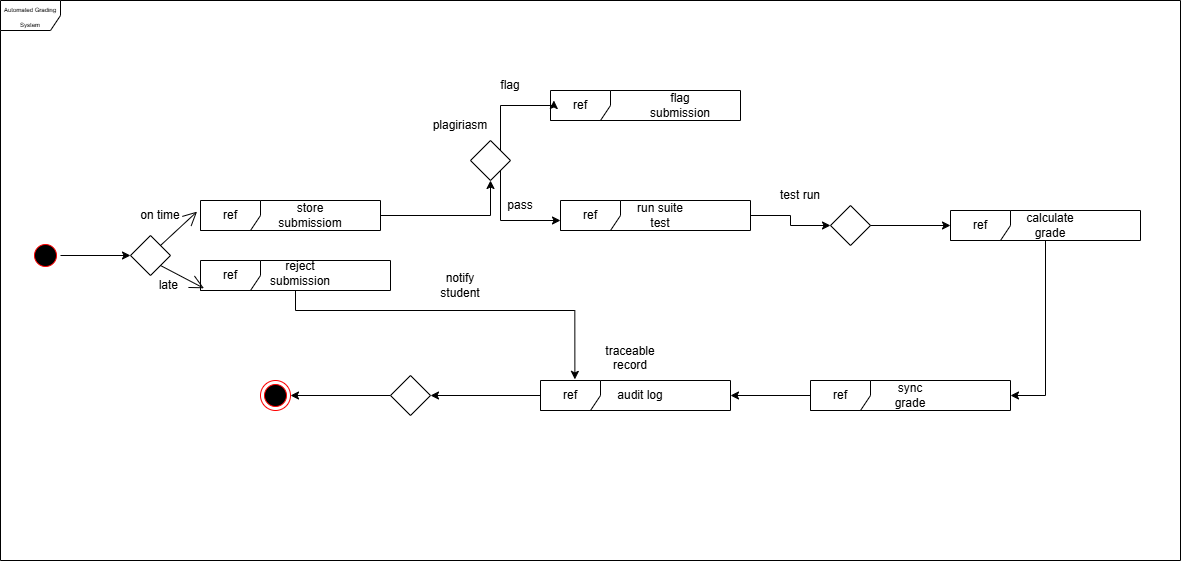

The diagram above was exported from draw.io. Its source (the exported page's mxGraphModel, read from the mxfile embedded in the PNG):
<mxGraphModel dx="1440" dy="780" grid="1" gridSize="10" guides="1" tooltips="1" connect="1" arrows="1" fold="1" page="1" pageScale="1" pageWidth="827" pageHeight="1169" math="0" shadow="0">
  <root>
    <mxCell id="0" />
    <mxCell id="1" parent="0" />
    <mxCell id="LPpFw4eeGYHCo7xt6fAP-519" parent="1" style="shape=umlFrame;whiteSpace=wrap;html=1;pointerEvents=0;" value="&lt;font style=&quot;font-size: 6px;&quot;&gt;Automated Grading System&lt;/font&gt;" vertex="1">
      <mxGeometry height="560" width="1180" x="50" y="40" as="geometry" />
    </mxCell>
    <mxCell id="LPpFw4eeGYHCo7xt6fAP-524" edge="1" parent="1" source="LPpFw4eeGYHCo7xt6fAP-520" style="edgeStyle=orthogonalEdgeStyle;rounded=0;orthogonalLoop=1;jettySize=auto;html=1;" target="LPpFw4eeGYHCo7xt6fAP-523" value="">
      <mxGeometry relative="1" as="geometry" />
    </mxCell>
    <mxCell id="LPpFw4eeGYHCo7xt6fAP-520" parent="1" style="ellipse;html=1;shape=startState;fillColor=#000000;strokeColor=#ff0000;" value="" vertex="1">
      <mxGeometry height="30" width="30" x="80" y="280" as="geometry" />
    </mxCell>
    <mxCell id="LPpFw4eeGYHCo7xt6fAP-522" edge="1" parent="1" source="LPpFw4eeGYHCo7xt6fAP-520" style="edgeStyle=orthogonalEdgeStyle;rounded=0;orthogonalLoop=1;jettySize=auto;html=1;exitX=0.5;exitY=1;exitDx=0;exitDy=0;" target="LPpFw4eeGYHCo7xt6fAP-520">
      <mxGeometry relative="1" as="geometry" />
    </mxCell>
    <mxCell id="LPpFw4eeGYHCo7xt6fAP-523" parent="1" style="rhombus;whiteSpace=wrap;html=1;" value="" vertex="1">
      <mxGeometry height="40" width="40" x="180" y="275" as="geometry" />
    </mxCell>
    <mxCell id="LPpFw4eeGYHCo7xt6fAP-541" edge="1" parent="1" source="LPpFw4eeGYHCo7xt6fAP-525" style="edgeStyle=orthogonalEdgeStyle;rounded=0;orthogonalLoop=1;jettySize=auto;html=1;" target="LPpFw4eeGYHCo7xt6fAP-537" value="">
      <mxGeometry relative="1" as="geometry" />
    </mxCell>
    <mxCell id="LPpFw4eeGYHCo7xt6fAP-525" parent="1" style="shape=umlFrame;whiteSpace=wrap;html=1;pointerEvents=0;" value="ref" vertex="1">
      <mxGeometry height="30" width="180" x="250" y="240" as="geometry" />
    </mxCell>
    <mxCell id="LPpFw4eeGYHCo7xt6fAP-526" parent="1" style="text;html=1;whiteSpace=wrap;strokeColor=none;fillColor=none;align=center;verticalAlign=middle;rounded=0;" value="store submissiom" vertex="1">
      <mxGeometry height="30" width="80" x="320" y="240" as="geometry" />
    </mxCell>
    <mxCell id="LPpFw4eeGYHCo7xt6fAP-528" parent="1" style="shape=umlFrame;whiteSpace=wrap;html=1;pointerEvents=0;" value="ref" vertex="1">
      <mxGeometry height="30" width="190" x="250" y="300" as="geometry" />
    </mxCell>
    <mxCell id="LPpFw4eeGYHCo7xt6fAP-529" parent="1" style="text;html=1;whiteSpace=wrap;strokeColor=none;fillColor=none;align=center;verticalAlign=middle;rounded=0;" value="reject submission" vertex="1">
      <mxGeometry height="30" width="60" x="320" y="297.5" as="geometry" />
    </mxCell>
    <mxCell id="LPpFw4eeGYHCo7xt6fAP-533" edge="1" parent="1" source="LPpFw4eeGYHCo7xt6fAP-523" style="endArrow=open;endFill=1;endSize=12;html=1;rounded=0;exitX=1;exitY=0;exitDx=0;exitDy=0;entryX=-0.019;entryY=0.37;entryDx=0;entryDy=0;entryPerimeter=0;" target="LPpFw4eeGYHCo7xt6fAP-525" value="">
      <mxGeometry relative="1" width="160" as="geometry">
        <mxPoint x="440" y="290" as="sourcePoint" />
        <mxPoint x="600" y="290" as="targetPoint" />
      </mxGeometry>
    </mxCell>
    <mxCell id="LPpFw4eeGYHCo7xt6fAP-534" edge="1" parent="1" source="LPpFw4eeGYHCo7xt6fAP-523" style="endArrow=open;endFill=1;endSize=12;html=1;rounded=0;exitX=1;exitY=1;exitDx=0;exitDy=0;entryX=0.018;entryY=0.926;entryDx=0;entryDy=0;entryPerimeter=0;" target="LPpFw4eeGYHCo7xt6fAP-528" value="">
      <mxGeometry relative="1" width="160" as="geometry">
        <mxPoint x="440" y="290" as="sourcePoint" />
        <mxPoint x="600" y="290" as="targetPoint" />
      </mxGeometry>
    </mxCell>
    <mxCell id="LPpFw4eeGYHCo7xt6fAP-535" parent="1" style="text;html=1;whiteSpace=wrap;strokeColor=none;fillColor=none;align=center;verticalAlign=middle;rounded=0;" value="on time" vertex="1">
      <mxGeometry height="30" width="60" x="180" y="240" as="geometry" />
    </mxCell>
    <mxCell id="LPpFw4eeGYHCo7xt6fAP-536" parent="1" style="text;html=1;whiteSpace=wrap;strokeColor=none;fillColor=none;align=center;verticalAlign=middle;rounded=0;" value="late&amp;nbsp;" vertex="1">
      <mxGeometry height="30" width="60" x="190" y="310" as="geometry" />
    </mxCell>
    <mxCell id="LPpFw4eeGYHCo7xt6fAP-544" edge="1" parent="1" source="LPpFw4eeGYHCo7xt6fAP-537" style="edgeStyle=orthogonalEdgeStyle;rounded=0;orthogonalLoop=1;jettySize=auto;html=1;exitX=1;exitY=1;exitDx=0;exitDy=0;" target="LPpFw4eeGYHCo7xt6fAP-540">
      <mxGeometry relative="1" as="geometry">
        <Array as="points">
          <mxPoint x="550" y="260" />
        </Array>
      </mxGeometry>
    </mxCell>
    <mxCell id="LPpFw4eeGYHCo7xt6fAP-537" parent="1" style="rhombus;whiteSpace=wrap;html=1;" value="" vertex="1">
      <mxGeometry height="40" width="40" x="520" y="180" as="geometry" />
    </mxCell>
    <mxCell id="LPpFw4eeGYHCo7xt6fAP-538" parent="1" style="shape=umlFrame;whiteSpace=wrap;html=1;pointerEvents=0;" value="ref" vertex="1">
      <mxGeometry height="30" width="190" x="600" y="130" as="geometry" />
    </mxCell>
    <mxCell id="LPpFw4eeGYHCo7xt6fAP-539" parent="1" style="text;html=1;whiteSpace=wrap;strokeColor=none;fillColor=none;align=center;verticalAlign=middle;rounded=0;" value="flag submission" vertex="1">
      <mxGeometry height="30" width="60" x="700" y="130" as="geometry" />
    </mxCell>
    <mxCell id="LPpFw4eeGYHCo7xt6fAP-550" edge="1" parent="1" source="LPpFw4eeGYHCo7xt6fAP-540" style="edgeStyle=orthogonalEdgeStyle;rounded=0;orthogonalLoop=1;jettySize=auto;html=1;entryX=0;entryY=0.5;entryDx=0;entryDy=0;" target="LPpFw4eeGYHCo7xt6fAP-547">
      <mxGeometry relative="1" as="geometry" />
    </mxCell>
    <mxCell id="LPpFw4eeGYHCo7xt6fAP-540" parent="1" style="shape=umlFrame;whiteSpace=wrap;html=1;pointerEvents=0;" value="ref" vertex="1">
      <mxGeometry height="30" width="190" x="610" y="240" as="geometry" />
    </mxCell>
    <mxCell id="LPpFw4eeGYHCo7xt6fAP-542" parent="1" style="text;html=1;whiteSpace=wrap;strokeColor=none;fillColor=none;align=center;verticalAlign=middle;rounded=0;" value="run suite test" vertex="1">
      <mxGeometry height="30" width="60" x="680" y="240" as="geometry" />
    </mxCell>
    <mxCell id="LPpFw4eeGYHCo7xt6fAP-543" edge="1" parent="1" source="LPpFw4eeGYHCo7xt6fAP-537" style="edgeStyle=orthogonalEdgeStyle;rounded=0;orthogonalLoop=1;jettySize=auto;html=1;exitX=1;exitY=0;exitDx=0;exitDy=0;entryX=0.018;entryY=0.333;entryDx=0;entryDy=0;entryPerimeter=0;" target="LPpFw4eeGYHCo7xt6fAP-538">
      <mxGeometry relative="1" as="geometry">
        <Array as="points">
          <mxPoint x="550" y="145" />
          <mxPoint x="603" y="145" />
        </Array>
      </mxGeometry>
    </mxCell>
    <mxCell id="LPpFw4eeGYHCo7xt6fAP-545" parent="1" style="text;html=1;whiteSpace=wrap;strokeColor=none;fillColor=none;align=center;verticalAlign=middle;rounded=0;" value="plagiriasm" vertex="1">
      <mxGeometry height="30" width="60" x="480" y="150" as="geometry" />
    </mxCell>
    <mxCell id="LPpFw4eeGYHCo7xt6fAP-546" parent="1" style="text;html=1;whiteSpace=wrap;strokeColor=none;fillColor=none;align=center;verticalAlign=middle;rounded=0;" value="pass" vertex="1">
      <mxGeometry height="30" width="60" x="540" y="230" as="geometry" />
    </mxCell>
    <mxCell id="LPpFw4eeGYHCo7xt6fAP-551" edge="1" parent="1" source="LPpFw4eeGYHCo7xt6fAP-547" style="edgeStyle=orthogonalEdgeStyle;rounded=0;orthogonalLoop=1;jettySize=auto;html=1;exitX=1;exitY=0.5;exitDx=0;exitDy=0;" target="LPpFw4eeGYHCo7xt6fAP-548">
      <mxGeometry relative="1" as="geometry" />
    </mxCell>
    <mxCell id="LPpFw4eeGYHCo7xt6fAP-547" parent="1" style="rhombus;whiteSpace=wrap;html=1;" value="" vertex="1">
      <mxGeometry height="40" width="40" x="880" y="245" as="geometry" />
    </mxCell>
    <mxCell id="LPpFw4eeGYHCo7xt6fAP-555" edge="1" parent="1" source="LPpFw4eeGYHCo7xt6fAP-548" style="edgeStyle=orthogonalEdgeStyle;rounded=0;orthogonalLoop=1;jettySize=auto;html=1;" target="LPpFw4eeGYHCo7xt6fAP-553">
      <mxGeometry relative="1" as="geometry">
        <Array as="points">
          <mxPoint x="1095" y="435" />
        </Array>
      </mxGeometry>
    </mxCell>
    <mxCell id="LPpFw4eeGYHCo7xt6fAP-548" parent="1" style="shape=umlFrame;whiteSpace=wrap;html=1;pointerEvents=0;" value="ref" vertex="1">
      <mxGeometry height="30" width="190" x="1000" y="250" as="geometry" />
    </mxCell>
    <mxCell id="LPpFw4eeGYHCo7xt6fAP-549" parent="1" style="text;html=1;whiteSpace=wrap;strokeColor=none;fillColor=none;align=center;verticalAlign=middle;rounded=0;" value="calculate grade" vertex="1">
      <mxGeometry height="30" width="60" x="1070" y="250" as="geometry" />
    </mxCell>
    <mxCell id="LPpFw4eeGYHCo7xt6fAP-552" parent="1" style="text;html=1;whiteSpace=wrap;strokeColor=none;fillColor=none;align=center;verticalAlign=middle;rounded=0;" value="test run" vertex="1">
      <mxGeometry height="30" width="60" x="820" y="220" as="geometry" />
    </mxCell>
    <mxCell id="LPpFw4eeGYHCo7xt6fAP-559" edge="1" parent="1" source="LPpFw4eeGYHCo7xt6fAP-553" style="edgeStyle=orthogonalEdgeStyle;rounded=0;orthogonalLoop=1;jettySize=auto;html=1;" target="LPpFw4eeGYHCo7xt6fAP-556" value="">
      <mxGeometry relative="1" as="geometry" />
    </mxCell>
    <mxCell id="LPpFw4eeGYHCo7xt6fAP-553" parent="1" style="shape=umlFrame;whiteSpace=wrap;html=1;pointerEvents=0;" value="ref" vertex="1">
      <mxGeometry height="30" width="200" x="860" y="420" as="geometry" />
    </mxCell>
    <mxCell id="LPpFw4eeGYHCo7xt6fAP-554" parent="1" style="text;html=1;whiteSpace=wrap;strokeColor=none;fillColor=none;align=center;verticalAlign=middle;rounded=0;" value="sync grade" vertex="1">
      <mxGeometry height="30" width="60" x="930" y="420" as="geometry" />
    </mxCell>
    <mxCell id="LPpFw4eeGYHCo7xt6fAP-561" edge="1" parent="1" source="LPpFw4eeGYHCo7xt6fAP-556" style="edgeStyle=orthogonalEdgeStyle;rounded=0;orthogonalLoop=1;jettySize=auto;html=1;" target="LPpFw4eeGYHCo7xt6fAP-560" value="">
      <mxGeometry relative="1" as="geometry" />
    </mxCell>
    <mxCell id="LPpFw4eeGYHCo7xt6fAP-556" parent="1" style="shape=umlFrame;whiteSpace=wrap;html=1;pointerEvents=0;" value="ref" vertex="1">
      <mxGeometry height="30" width="190" x="590" y="420" as="geometry" />
    </mxCell>
    <mxCell id="LPpFw4eeGYHCo7xt6fAP-558" parent="1" style="text;html=1;whiteSpace=wrap;strokeColor=none;fillColor=none;align=center;verticalAlign=middle;rounded=0;" value="audit log" vertex="1">
      <mxGeometry height="30" width="60" x="660" y="420" as="geometry" />
    </mxCell>
    <mxCell id="LPpFw4eeGYHCo7xt6fAP-563" edge="1" parent="1" source="LPpFw4eeGYHCo7xt6fAP-560" style="edgeStyle=orthogonalEdgeStyle;rounded=0;orthogonalLoop=1;jettySize=auto;html=1;" target="LPpFw4eeGYHCo7xt6fAP-562" value="">
      <mxGeometry relative="1" as="geometry" />
    </mxCell>
    <mxCell id="LPpFw4eeGYHCo7xt6fAP-560" parent="1" style="rhombus;whiteSpace=wrap;html=1;" value="" vertex="1">
      <mxGeometry height="40" width="40" x="440" y="415" as="geometry" />
    </mxCell>
    <mxCell id="LPpFw4eeGYHCo7xt6fAP-562" parent="1" style="ellipse;html=1;shape=endState;fillColor=#000000;strokeColor=#ff0000;" value="" vertex="1">
      <mxGeometry height="30" width="30" x="310" y="420" as="geometry" />
    </mxCell>
    <mxCell id="LPpFw4eeGYHCo7xt6fAP-564" edge="1" parent="1" source="LPpFw4eeGYHCo7xt6fAP-528" style="edgeStyle=orthogonalEdgeStyle;rounded=0;orthogonalLoop=1;jettySize=auto;html=1;entryX=0.181;entryY=-0.037;entryDx=0;entryDy=0;entryPerimeter=0;" target="LPpFw4eeGYHCo7xt6fAP-556">
      <mxGeometry relative="1" as="geometry">
        <Array as="points">
          <mxPoint x="345" y="350" />
          <mxPoint x="624" y="350" />
        </Array>
      </mxGeometry>
    </mxCell>
    <mxCell id="LPpFw4eeGYHCo7xt6fAP-565" parent="1" style="text;html=1;whiteSpace=wrap;strokeColor=none;fillColor=none;align=center;verticalAlign=middle;rounded=0;" value="notify student" vertex="1">
      <mxGeometry height="30" width="60" x="480" y="310" as="geometry" />
    </mxCell>
    <mxCell id="LPpFw4eeGYHCo7xt6fAP-566" parent="1" style="text;html=1;whiteSpace=wrap;strokeColor=none;fillColor=none;align=center;verticalAlign=middle;rounded=0;" value="traceable record&lt;div&gt;&lt;br&gt;&lt;/div&gt;" vertex="1">
      <mxGeometry height="30" width="60" x="650" y="390" as="geometry" />
    </mxCell>
    <mxCell id="LPpFw4eeGYHCo7xt6fAP-567" parent="1" style="text;html=1;whiteSpace=wrap;strokeColor=none;fillColor=none;align=center;verticalAlign=middle;rounded=0;" value="flag" vertex="1">
      <mxGeometry height="30" width="60" x="530" y="110" as="geometry" />
    </mxCell>
  </root>
</mxGraphModel>